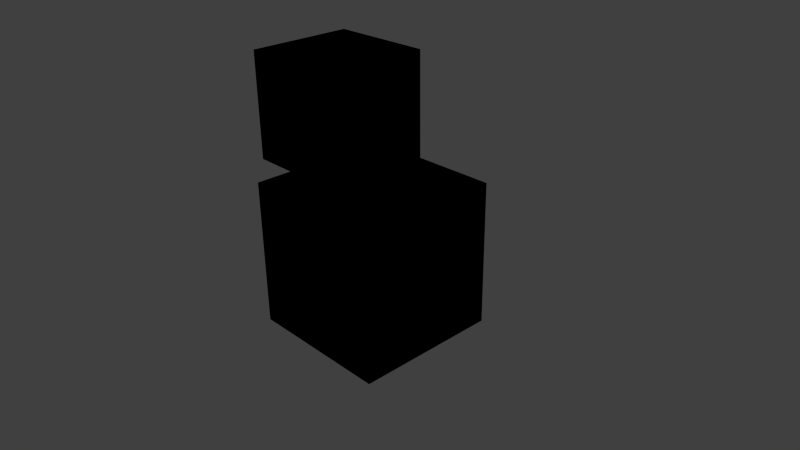 # Source: lib.blend  (saved by Blender 2.79.0; exported with 4.5.12 LTS)
import bpy
from mathutils import Matrix  # noqa: F401  (used for matrix-valued properties, if any)

bpy.ops.wm.read_factory_settings(use_empty=True)
scene = bpy.context.scene
scene.name = 'Scene'

# ---- collections
col_collection_1 = bpy.data.collections.new('Collection 1'); scene.collection.children.link(col_collection_1)

# ---- materials (node trees are filled in below, after node groups)
mat_pointiness = bpy.data.materials.new('__pointiness__')
mat_pointiness.alpha_threshold = 0.0
mat_pointiness.roughness = 0.5
mat_material = bpy.data.materials.new('Material')
mat_material.alpha_threshold = 0.0
mat_material.roughness = 0.5

# ---- node groups
ng_tl_mod_multiplier_value = bpy.data.node_groups.new('~TL Mod Multiplier Value', 'ShaderNodeTree')
_s = ng_tl_mod_multiplier_value.interface.new_socket(name='Value', in_out='OUTPUT', socket_type='NodeSocketColor')
_s.default_value = (0.0, 0.0, 0.0, 0.0)
_s = ng_tl_mod_multiplier_value.interface.new_socket(name='Value', in_out='INPUT', socket_type='NodeSocketColor')
_s.default_value = (0.8, 0.8, 0.8, 1.0)
_s = ng_tl_mod_multiplier_value.interface.new_socket(name='Multiply Value', in_out='INPUT', socket_type='NodeSocketFloat')
_s.default_value = 1.0
_s.min_value = -1e+04
_s.max_value = 1e+04
_N = ng_tl_mod_multiplier_value.nodes; _L = ng_tl_mod_multiplier_value.links
n0 = _N.new('NodeFrame'); n0.name = 'Frame.017'; n0.location = (-494, 176)
n0.label = 'Part of Texture Layers Node addon'
n0.width = 348
n1 = _N.new('NodeFrame'); n1.name = 'Frame.018'; n1.location = (-495, 95)
n1.label = 'Version'
n1.width = 100
n2 = _N.new('NodeFrame'); n2.name = 'Frame.016'; n2.location = (-494, 136)
n2.label = 'Support this addon development on patreon.com/ucupumar'
n2.width = 590
n3 = _N.new('NodeFrame'); n3.name = 'version'; n3.location = (-384, 95)
n3.label = '1.0'
n3.width = 100
n4 = _N.new('ShaderNodeMath'); n4.name = 'Math'; n4.location = (-281, 46)
n4.operation = 'MULTIPLY'
n5 = _N.new('NodeGroupInput'); n5.name = 'Group Input'; n5.location = (-484, -4)
n6 = _N.new('NodeGroupOutput'); n6.name = 'Group Output'; n6.location = (-96, -9)
_L.new(n4.outputs[0], n6.inputs[0])
_L.new(n5.outputs[0], n4.inputs[0])
_L.new(n5.outputs[1], n4.inputs[1])
n6.is_active_output = True
ng_tl_mod_multiplier = bpy.data.node_groups.new('~TL Mod Multiplier', 'ShaderNodeTree')
_s = ng_tl_mod_multiplier.interface.new_socket(name='RGB', in_out='OUTPUT', socket_type='NodeSocketColor')
_s.default_value = (0.0, 0.0, 0.0, 0.0)
_s = ng_tl_mod_multiplier.interface.new_socket(name='RGB', in_out='INPUT', socket_type='NodeSocketColor')
_s.default_value = (0.8, 0.8, 0.8, 1.0)
_s = ng_tl_mod_multiplier.interface.new_socket(name='Multiply R', in_out='INPUT', socket_type='NodeSocketFloat')
_s.default_value = 1.0
_s.min_value = -1e+04
_s.max_value = 1e+04
_s = ng_tl_mod_multiplier.interface.new_socket(name='Multiply G', in_out='INPUT', socket_type='NodeSocketFloat')
_s.default_value = 1.0
_s.min_value = -1e+04
_s.max_value = 1e+04
_s = ng_tl_mod_multiplier.interface.new_socket(name='Multiply B', in_out='INPUT', socket_type='NodeSocketFloat')
_s.default_value = 1.0
_s.min_value = -1e+04
_s.max_value = 1e+04
_N = ng_tl_mod_multiplier.nodes; _L = ng_tl_mod_multiplier.links
n0 = _N.new('NodeFrame'); n0.name = 'Frame.017'; n0.location = (-492, 279)
n0.label = 'Part of Texture Layers Node addon'
n0.width = 348
n1 = _N.new('NodeFrame'); n1.name = 'Frame.018'; n1.location = (-492, 198)
n1.label = 'Version'
n1.width = 100
n2 = _N.new('NodeFrame'); n2.name = 'Frame.016'; n2.location = (-492, 239)
n2.label = 'Support this addon development on patreon.com/ucupumar'
n2.width = 590
n3 = _N.new('NodeFrame'); n3.name = 'version'; n3.location = (-381, 198)
n3.label = '1.0'
n3.width = 100
n4 = _N.new('ShaderNodeMath'); n4.name = 'Math.002'; n4.location = (10, -166)
n4.operation = 'MULTIPLY'
n5 = _N.new('ShaderNodeCombineColor'); n5.name = 'Combine RGB'; n5.location = (287, 14)
n6 = _N.new('NodeGroupOutput'); n6.name = 'Group Output'; n6.location = (487, 0)
n7 = _N.new('NodeGroupInput'); n7.name = 'Group Input'; n7.location = (-487, 0)
n8 = _N.new('ShaderNodeMath'); n8.name = 'Math'; n8.location = (10, 166)
n8.operation = 'MULTIPLY'
n9 = _N.new('ShaderNodeMath'); n9.name = 'Math.001'; n9.location = (10, 7)
n9.operation = 'MULTIPLY'
n10 = _N.new('ShaderNodeSeparateColor'); n10.name = 'Separate RGB'; n10.location = (-281, 9)
_L.new(n10.outputs[1], n9.inputs[0])
_L.new(n10.outputs[2], n4.inputs[0])
_L.new(n8.outputs[0], n5.inputs[0])
_L.new(n9.outputs[0], n5.inputs[1])
_L.new(n4.outputs[0], n5.inputs[2])
_L.new(n7.outputs[0], n10.inputs[0])
_L.new(n5.outputs[0], n6.inputs[0])
_L.new(n10.outputs[0], n8.inputs[0])
_L.new(n7.outputs[1], n8.inputs[1])
_L.new(n7.outputs[2], n9.inputs[1])
_L.new(n7.outputs[3], n4.inputs[1])
n6.is_active_output = True
ng_tl_mod_invert_value = bpy.data.node_groups.new('~TL Mod Invert Value', 'ShaderNodeTree')
_s = ng_tl_mod_invert_value.interface.new_socket(name='Value', in_out='OUTPUT', socket_type='NodeSocketColor')
_s.default_value = (0.0, 0.0, 0.0, 0.0)
_s = ng_tl_mod_invert_value.interface.new_socket(name='Alpha', in_out='OUTPUT', socket_type='NodeSocketFloat')
_s.min_value = 0.0
_s.max_value = 0.0
_s = ng_tl_mod_invert_value.interface.new_socket(name='Value', in_out='INPUT', socket_type='NodeSocketColor')
_s.default_value = (1.0, 1.0, 1.0, 1.0)
_s = ng_tl_mod_invert_value.interface.new_socket(name='Alpha', in_out='INPUT', socket_type='NodeSocketFloat')
_s.default_value = 1.0
_s.min_value = -1e+04
_s.max_value = 1e+04
_s = ng_tl_mod_invert_value.interface.new_socket(name='Invert Value', in_out='INPUT', socket_type='NodeSocketFloat')
_s.default_value = 1.0
_s.min_value = -1e+04
_s.max_value = 1e+04
_s = ng_tl_mod_invert_value.interface.new_socket(name='Invert Alpha', in_out='INPUT', socket_type='NodeSocketFloat')
_s.min_value = -1e+04
_s.max_value = 1e+04
_N = ng_tl_mod_invert_value.nodes; _L = ng_tl_mod_invert_value.links
n0 = _N.new('NodeFrame'); n0.name = 'Frame.017'; n0.location = (-203, 296)
n0.label = 'Part of Texture Layers Node addon'
n0.width = 348
n1 = _N.new('NodeFrame'); n1.name = 'Frame.016'; n1.location = (-203, 256)
n1.label = 'Support this addon development on patreon.com/ucupumar'
n1.width = 590
n2 = _N.new('NodeFrame'); n2.name = 'Frame.018'; n2.location = (-204, 214)
n2.label = 'Version'
n2.width = 100
n3 = _N.new('NodeFrame'); n3.name = 'version'; n3.location = (-92, 214)
n3.label = '1.0'
n3.width = 100
n4 = _N.new('ShaderNodeMath'); n4.name = 'Math.002'; n4.location = (203, 143)
n4.operation = 'SUBTRACT'
n4.inputs[0].default_value = 1.0
n5 = _N.new('ShaderNodeMath'); n5.name = 'Math.005'; n5.location = (207, -92)
n5.operation = 'SUBTRACT'
n5.inputs[0].default_value = 1.0
n6 = _N.new('ShaderNodeMix'); n6.name = 'Mix'; n6.location = (497, 112)
n6.data_type = 'RGBA'
n7 = _N.new('ShaderNodeMix'); n7.name = 'Mix.003'; n7.location = (503, -94)
n7.data_type = 'RGBA'
n8 = _N.new('NodeGroupInput'); n8.name = 'Group Input'; n8.location = (-196, 13)
n9 = _N.new('NodeGroupOutput'); n9.name = 'Group Output'; n9.location = (818, -12)
_L.new(n8.outputs[1], n5.inputs[1])
_L.new(n4.outputs[0], n6.inputs[7])
_L.new(n5.outputs[0], n7.inputs[7])
_L.new(n8.outputs[1], n7.inputs[6])
_L.new(n8.outputs[3], n7.inputs[0])
_L.new(n7.outputs[2], n9.inputs[1])
_L.new(n8.outputs[2], n6.inputs[0])
_L.new(n8.outputs[0], n4.inputs[1])
_L.new(n8.outputs[0], n6.inputs[6])
_L.new(n6.outputs[2], n9.inputs[0])
n9.is_active_output = True
ng_tl_mod_invert = bpy.data.node_groups.new('~TL Mod Invert', 'ShaderNodeTree')
_s = ng_tl_mod_invert.interface.new_socket(name='RGB', in_out='OUTPUT', socket_type='NodeSocketColor')
_s.default_value = (0.0, 0.0, 0.0, 0.0)
_s = ng_tl_mod_invert.interface.new_socket(name='Alpha', in_out='OUTPUT', socket_type='NodeSocketFloat')
_s.min_value = 0.0
_s.max_value = 0.0
_s = ng_tl_mod_invert.interface.new_socket(name='RGB', in_out='INPUT', socket_type='NodeSocketColor')
_s.default_value = (0.8, 0.8, 0.8, 1.0)
_s = ng_tl_mod_invert.interface.new_socket(name='Alpha', in_out='INPUT', socket_type='NodeSocketFloat')
_s.default_value = 1.0
_s.min_value = -1e+04
_s.max_value = 1e+04
_s = ng_tl_mod_invert.interface.new_socket(name='Invert R', in_out='INPUT', socket_type='NodeSocketFloat')
_s.default_value = 1.0
_s.min_value = -1e+04
_s.max_value = 1e+04
_s = ng_tl_mod_invert.interface.new_socket(name='Invert G', in_out='INPUT', socket_type='NodeSocketFloat')
_s.default_value = 1.0
_s.min_value = -1e+04
_s.max_value = 1e+04
_s = ng_tl_mod_invert.interface.new_socket(name='Invert B', in_out='INPUT', socket_type='NodeSocketFloat')
_s.default_value = 1.0
_s.min_value = -1e+04
_s.max_value = 1e+04
_s = ng_tl_mod_invert.interface.new_socket(name='Invert A', in_out='INPUT', socket_type='NodeSocketFloat')
_s.min_value = -1e+04
_s.max_value = 1e+04
_N = ng_tl_mod_invert.nodes; _L = ng_tl_mod_invert.links
n0 = _N.new('NodeFrame'); n0.name = 'Frame.017'; n0.location = (-203, 296)
n0.label = 'Part of Texture Layers Node addon'
n0.width = 348
n1 = _N.new('NodeFrame'); n1.name = 'Frame.018'; n1.location = (-202, 216)
n1.label = 'Version'
n1.width = 100
n2 = _N.new('NodeFrame'); n2.name = 'Frame.016'; n2.location = (-203, 256)
n2.label = 'Support this addon development on patreon.com/ucupumar'
n2.width = 590
n3 = _N.new('NodeFrame'); n3.name = 'version'; n3.location = (-91, 216)
n3.label = '1.0'
n3.width = 100
n4 = _N.new('ShaderNodeMath'); n4.name = 'Math.003'; n4.location = (254, 11)
n4.operation = 'SUBTRACT'
n4.inputs[0].default_value = 1.0
n5 = _N.new('ShaderNodeMath'); n5.name = 'Math.002'; n5.location = (254, 166)
n5.operation = 'SUBTRACT'
n5.inputs[0].default_value = 1.0
n6 = _N.new('ShaderNodeCombineColor'); n6.name = 'Combine RGB'; n6.location = (718, -14)
n7 = _N.new('NodeGroupOutput'); n7.name = 'Group Output'; n7.location = (971, 0)
n8 = _N.new('ShaderNodeMath'); n8.name = 'Math.004'; n8.location = (254, -146)
n8.operation = 'SUBTRACT'
n8.inputs[0].default_value = 1.0
n9 = _N.new('ShaderNodeMix'); n9.name = 'Mix.001'; n9.location = (478, 6)
n9.data_type = 'RGBA'
n10 = _N.new('ShaderNodeMix'); n10.name = 'Mix'; n10.location = (478, 182)
n10.data_type = 'RGBA'
n11 = _N.new('ShaderNodeSeparateColor'); n11.name = 'Separate RGB'; n11.location = (41, -2)
n12 = _N.new('ShaderNodeMix'); n12.name = 'Mix.002'; n12.location = (479, -168)
n12.data_type = 'RGBA'
n13 = _N.new('ShaderNodeMath'); n13.name = 'Math.005'; n13.location = (254, -306)
n13.operation = 'SUBTRACT'
n13.inputs[0].default_value = 1.0
n14 = _N.new('ShaderNodeMix'); n14.name = 'Mix.003'; n14.location = (478, -347)
n14.data_type = 'RGBA'
n15 = _N.new('NodeGroupInput'); n15.name = 'Group Input'; n15.location = (-200, 0)
_L.new(n11.outputs[0], n5.inputs[1])
_L.new(n11.outputs[1], n4.inputs[1])
_L.new(n11.outputs[2], n8.inputs[1])
_L.new(n15.outputs[0], n11.inputs[0])
_L.new(n6.outputs[0], n7.inputs[0])
_L.new(n15.outputs[1], n13.inputs[1])
_L.new(n10.outputs[2], n6.inputs[0])
_L.new(n5.outputs[0], n10.inputs[7])
_L.new(n9.outputs[2], n6.inputs[1])
_L.new(n4.outputs[0], n9.inputs[7])
_L.new(n12.outputs[2], n6.inputs[2])
_L.new(n8.outputs[0], n12.inputs[7])
_L.new(n11.outputs[0], n10.inputs[6])
_L.new(n11.outputs[1], n9.inputs[6])
_L.new(n11.outputs[2], n12.inputs[6])
_L.new(n13.outputs[0], n14.inputs[7])
_L.new(n15.outputs[1], n14.inputs[6])
_L.new(n15.outputs[5], n14.inputs[0])
_L.new(n14.outputs[2], n7.inputs[1])
_L.new(n15.outputs[2], n10.inputs[0])
_L.new(n15.outputs[3], n9.inputs[0])
_L.new(n15.outputs[4], n12.inputs[0])
n7.is_active_output = True
ng_tl_mod_rgb_to_intensity = bpy.data.node_groups.new('~TL Mod RGB To Intensity', 'ShaderNodeTree')
_s = ng_tl_mod_rgb_to_intensity.interface.new_socket(name='RGB', in_out='OUTPUT', socket_type='NodeSocketColor')
_s.default_value = (0.0, 0.0, 0.0, 0.0)
_s = ng_tl_mod_rgb_to_intensity.interface.new_socket(name='Alpha', in_out='OUTPUT', socket_type='NodeSocketFloat')
_s.subtype = 'FACTOR'
_s.default_value = 1.0
_s.min_value = 0.0
_s.max_value = 1.0
_s = ng_tl_mod_rgb_to_intensity.interface.new_socket(name='RGB', in_out='INPUT', socket_type='NodeSocketColor')
_s.default_value = (0.5, 0.5, 0.5, 1.0)
_s = ng_tl_mod_rgb_to_intensity.interface.new_socket(name='Alpha', in_out='INPUT', socket_type='NodeSocketFloat')
_s.subtype = 'FACTOR'
_s.default_value = 1.0
_s.min_value = 0.0
_s.max_value = 1.0
_s = ng_tl_mod_rgb_to_intensity.interface.new_socket(name='RGB To Intensity Color', in_out='INPUT', socket_type='NodeSocketColor')
_s.default_value = (1.0, 1.0, 1.0, 1.0)
_N = ng_tl_mod_rgb_to_intensity.nodes; _L = ng_tl_mod_rgb_to_intensity.links
n0 = _N.new('NodeFrame'); n0.name = 'Frame.016'; n0.location = (-424, 106)
n0.label = 'Support this addon development on patreon.com/ucupumar'
n0.width = 590
n1 = _N.new('NodeFrame'); n1.name = 'Frame.017'; n1.location = (-424, 146)
n1.label = 'Part of Texture Layers Node addon'
n1.width = 348
n2 = _N.new('NodeFrame'); n2.name = 'Frame.018'; n2.location = (-424, 65)
n2.label = 'Version'
n2.width = 100
n3 = _N.new('NodeFrame'); n3.name = 'version'; n3.location = (-312, 65)
n3.label = '1.0'
n3.width = 100
n4 = _N.new('ShaderNodeGamma'); n4.name = 'Gamma.002'; n4.location = (-189, 0)
n4.label = 'Linear'
n4.inputs[1].default_value = 0.4545
n5 = _N.new('ShaderNodeMix'); n5.name = 'Mix'; n5.location = (-192, -102)
n5.data_type = 'RGBA'
n5.blend_type = 'MULTIPLY'
n5.inputs[0].default_value = 1.0
n6 = _N.new('NodeGroupInput'); n6.name = 'Group Input'; n6.location = (-412, 1)
n7 = _N.new('ShaderNodeRGBToBW'); n7.name = 'RGB to BW'; n7.location = (-16, -83)
n8 = _N.new('NodeGroupOutput'); n8.name = 'Group Output'; n8.location = (172, -6)
_L.new(n6.outputs[2], n4.inputs[0])
_L.new(n4.outputs[0], n8.inputs[0])
_L.new(n6.outputs[0], n5.inputs[6])
_L.new(n6.outputs[1], n5.inputs[7])
_L.new(n5.outputs[2], n7.inputs[0])
_L.new(n7.outputs[0], n8.inputs[1])
n8.is_active_output = True
ng_tl_flip_backface_normal = bpy.data.node_groups.new('~TL Flip Backface Normal', 'ShaderNodeTree')
_s = ng_tl_flip_backface_normal.interface.new_socket(name='Normal', in_out='OUTPUT', socket_type='NodeSocketVector')
_s.min_value = 0.0
_s.max_value = 0.0
_s = ng_tl_flip_backface_normal.interface.new_socket(name='Normal', in_out='INPUT', socket_type='NodeSocketVector')
_s.default_value = (0.5, 0.5, 0.5)
_s.min_value = -1e+04
_s.max_value = 1e+04
_s = ng_tl_flip_backface_normal.interface.new_socket(name='Bitangent', in_out='INPUT', socket_type='NodeSocketVector')
_s.default_value = (0.5, 0.5, 0.5)
_s.min_value = -1e+04
_s.max_value = 1e+04
_N = ng_tl_flip_backface_normal.nodes; _L = ng_tl_flip_backface_normal.links
n0 = _N.new('NodeFrame'); n0.name = 'Frame.003'; n0.location = (-1993, 441)
n0.label = 'Check if using cycles renderer rather than material viewport'
n0.width = 711
n1 = _N.new('NodeFrame'); n1.name = 'Frame.001'; n1.location = (30, -71)
n1.label = 'because wavelength can only be seen through cycles renderer '
n1.width = 650
n2 = _N.new('NodeFrame'); n2.name = 'Frame.002'; n2.location = (30, -30)
n2.label = 'The method is by using wavelength node'
n2.width = 441
n3 = _N.new('NodeFrame'); n3.name = 'Frame.017'; n3.location = (-1996, 623)
n3.label = 'Part of Texture Layers Node addon'
n3.width = 348
n4 = _N.new('NodeFrame'); n4.name = 'Frame.016'; n4.location = (-1996, 583)
n4.label = 'Support this addon development on patreon.com/ucupumar'
n4.width = 590
n5 = _N.new('NodeFrame'); n5.name = 'Frame.018'; n5.location = (-1996, 542)
n5.label = 'Version'
n5.width = 100
n6 = _N.new('NodeFrame'); n6.name = 'version'; n6.location = (-1884, 542)
n6.label = '1.0'
n6.width = 100
n7 = _N.new('ShaderNodeMath'); n7.name = 'Math'; n7.location = (-484, 225)
n7.operation = 'MULTIPLY'
n8 = _N.new('ShaderNodeMath'); n8.name = 'Math.001'; n8.location = (-482, 60)
n8.operation = 'MULTIPLY'
n9 = _N.new('ShaderNodeMath'); n9.name = 'Math.002'; n9.location = (-485, -102)
n9.operation = 'MULTIPLY'
n10 = _N.new('ShaderNodeSeparateXYZ'); n10.name = 'Separate XYZ.001'; n10.location = (-681, -9)
n11 = _N.new('ShaderNodeSeparateXYZ'); n11.name = 'Separate XYZ'; n11.location = (-685, 142)
n12 = _N.new('ShaderNodeMix'); n12.name = 'Mix.001'; n12.location = (535, -170)
n12.data_type = 'RGBA'
n13 = _N.new('ShaderNodeMix'); n13.name = 'Mix'; n13.location = (-52, 586)
n13.data_type = 'RGBA'
n14 = _N.new('ShaderNodeSeparateColor'); n14.name = 'Separate RGB'; n14.location = (196, -121)
n15 = _N.new('ShaderNodeWavelength'); n15.name = 'Wavelength'; n15.location = (30, -119)
n15.inputs[0].default_value = 625.0
n16 = _N.new('ShaderNodeMath'); n16.name = 'Math.009'; n16.location = (359, -122)
n16.operation = 'GREATER_THAN'
n16.inputs[1].default_value = 0.0
n17 = _N.new('NodeGroupOutput'); n17.name = 'Group Output'; n17.location = (759, -158)
n18 = _N.new('NodeGroupInput'); n18.name = 'Group Input'; n18.location = (-1392, -62)
n19 = _N.new('ShaderNodeNewGeometry'); n19.name = 'Geometry'; n19.location = (-1388, -159)
n20 = _N.new('ShaderNodeVectorMath'); n20.name = 'Vector Math'; n20.location = (-845, 134)
n20.operation = 'DOT_PRODUCT'
n21 = _N.new('ShaderNodeMix'); n21.name = 'Mix.002'; n21.location = (-1142, 208)
n21.data_type = 'RGBA'
n22 = _N.new('ShaderNodeValue'); n22.name = 'Value'; n22.location = (-293, 554)
n22.label = 'Not Invert'
n22.outputs[0].default_value = 1.0
n23 = _N.new('ShaderNodeValue'); n23.name = 'Value.001'; n23.location = (-293, 464)
n23.label = 'Invert'
n23.outputs[0].default_value = -1.0
n24 = _N.new('ShaderNodeMath'); n24.name = 'Math.006'; n24.location = (-48, 373)
n24.operation = 'SUBTRACT'
n25 = _N.new('ShaderNodeMath'); n25.name = 'Math.007'; n25.location = (-54, 216)
n25.operation = 'SUBTRACT'
n26 = _N.new('ShaderNodeMath'); n26.name = 'Math.008'; n26.location = (-44, 56)
n26.operation = 'SUBTRACT'
n27 = _N.new('ShaderNodeSeparateXYZ'); n27.name = 'Separate XYZ.002'; n27.location = (-288, 359)
n28 = _N.new('ShaderNodeMath'); n28.name = 'Math.003'; n28.location = (-265, 230)
n28.operation = 'MULTIPLY'
n28.inputs[1].default_value = 2.0
n29 = _N.new('ShaderNodeMath'); n29.name = 'Math.004'; n29.location = (-271, 75)
n29.operation = 'MULTIPLY'
n29.inputs[1].default_value = 2.0
n30 = _N.new('ShaderNodeMath'); n30.name = 'Math.005'; n30.location = (-268, -78)
n30.operation = 'MULTIPLY'
n30.inputs[1].default_value = 2.0
n31 = _N.new('ShaderNodeMath'); n31.name = 'Math.012'; n31.location = (166, 541)
n31.label = 'Invert'
n31.width = 138
n31.operation = 'MULTIPLY'
n32 = _N.new('ShaderNodeMath'); n32.name = 'Math.013'; n32.location = (158, 389)
n32.label = 'Invert'
n32.operation = 'MULTIPLY'
n33 = _N.new('ShaderNodeMath'); n33.name = 'Math.014'; n33.location = (158, 230)
n33.label = 'Invert'
n33.operation = 'MULTIPLY'
n34 = _N.new('ShaderNodeCombineXYZ'); n34.name = 'Combine XYZ.003'; n34.location = (337, 425)
n1.parent = n0
n2.parent = n0
n14.parent = n0
n15.parent = n0
n16.parent = n0
_L.new(n11.outputs[0], n7.inputs[0])
_L.new(n10.outputs[0], n7.inputs[1])
_L.new(n11.outputs[1], n8.inputs[0])
_L.new(n10.outputs[1], n8.inputs[1])
_L.new(n11.outputs[2], n9.inputs[0])
_L.new(n10.outputs[2], n9.inputs[1])
_L.new(n7.outputs[0], n28.inputs[0])
_L.new(n8.outputs[0], n29.inputs[0])
_L.new(n9.outputs[0], n30.inputs[0])
_L.new(n28.outputs[0], n24.inputs[1])
_L.new(n29.outputs[0], n25.inputs[1])
_L.new(n30.outputs[0], n26.inputs[1])
_L.new(n27.outputs[0], n24.inputs[0])
_L.new(n27.outputs[1], n25.inputs[0])
_L.new(n27.outputs[2], n26.inputs[0])
_L.new(n19.outputs[6], n12.inputs[0])
_L.new(n20.outputs[1], n11.inputs[0])
_L.new(n31.outputs[0], n34.inputs[0])
_L.new(n32.outputs[0], n34.inputs[1])
_L.new(n33.outputs[0], n34.inputs[2])
_L.new(n34.outputs[0], n12.inputs[7])
_L.new(n18.outputs[0], n27.inputs[0])
_L.new(n18.outputs[0], n12.inputs[6])
_L.new(n24.outputs[0], n31.inputs[0])
_L.new(n25.outputs[0], n32.inputs[0])
_L.new(n26.outputs[0], n33.inputs[0])
_L.new(n22.outputs[0], n13.inputs[6])
_L.new(n23.outputs[0], n13.inputs[7])
_L.new(n13.outputs[2], n31.inputs[1])
_L.new(n13.outputs[2], n32.inputs[1])
_L.new(n13.outputs[2], n33.inputs[1])
_L.new(n19.outputs[1], n21.inputs[7])
_L.new(n21.outputs[2], n20.inputs[1])
_L.new(n21.outputs[2], n10.inputs[0])
_L.new(n15.outputs[0], n14.inputs[0])
_L.new(n14.outputs[0], n16.inputs[0])
_L.new(n16.outputs[0], n21.inputs[0])
_L.new(n16.outputs[0], n13.inputs[0])
_L.new(n12.outputs[2], n17.inputs[0])
_L.new(n18.outputs[0], n20.inputs[0])
_L.new(n18.outputs[1], n21.inputs[6])
n17.is_active_output = True
ng_tl_check_input_normal = bpy.data.node_groups.new('~TL Check Input Normal', 'ShaderNodeTree')
_s = ng_tl_check_input_normal.interface.new_socket(name='Normal', in_out='OUTPUT', socket_type='NodeSocketVector')
_s.min_value = 0.0
_s.max_value = 0.0
_s = ng_tl_check_input_normal.interface.new_socket(name='Normal', in_out='INPUT', socket_type='NodeSocketVector')
_s.default_value = (999.0, 999.0, 999.0)
_s.min_value = -1e+04
_s.max_value = 1e+04
_N = ng_tl_check_input_normal.nodes; _L = ng_tl_check_input_normal.links
n0 = _N.new('NodeFrame'); n0.name = 'Frame.016'; n0.location = (-310, 185)
n0.label = 'Support this addon development on patreon.com/ucupumar'
n0.width = 590
n1 = _N.new('NodeFrame'); n1.name = 'Frame.017'; n1.location = (-310, 225)
n1.label = 'Part of Texture Layers Node addon'
n1.width = 348
n2 = _N.new('NodeFrame'); n2.name = 'Frame.018'; n2.location = (-311, 148)
n2.label = 'Version'
n2.width = 100
n3 = _N.new('NodeFrame'); n3.name = 'version'; n3.location = (-200, 148)
n3.label = '1.0'
n3.width = 100
n4 = _N.new('ShaderNodeNewGeometry'); n4.name = 'Geometry.001'; n4.location = (-298, -8)
n5 = _N.new('ShaderNodeSeparateXYZ'); n5.name = 'Separate XYZ.001'; n5.location = (-100, -91)
n6 = _N.new('ShaderNodeMath'); n6.name = 'Math.001'; n6.location = (83, -84)
n6.operation = 'GREATER_THAN'
n6.inputs[1].default_value = 250.0
n7 = _N.new('ShaderNodeMix'); n7.name = 'Mix.001'; n7.location = (298, 91)
n7.data_type = 'RGBA'
n8 = _N.new('NodeGroupOutput'); n8.name = 'Group Output'; n8.location = (498, 0)
n9 = _N.new('NodeGroupInput'); n9.name = 'Group Input'; n9.location = (-299, 74)
_L.new(n5.outputs[2], n6.inputs[0])
_L.new(n4.outputs[1], n7.inputs[7])
_L.new(n6.outputs[0], n7.inputs[0])
_L.new(n9.outputs[0], n5.inputs[0])
_L.new(n9.outputs[0], n7.inputs[6])
_L.new(n7.outputs[2], n8.inputs[0])
n8.is_active_output = True
ng_tl_overlay_normal = bpy.data.node_groups.new('~TL Overlay Normal', 'ShaderNodeTree')
_s = ng_tl_overlay_normal.interface.new_socket(name='Normal', in_out='OUTPUT', socket_type='NodeSocketVector')
_s.min_value = 0.0
_s.max_value = 0.0
_s = ng_tl_overlay_normal.interface.new_socket(name='Fac', in_out='INPUT', socket_type='NodeSocketFloat')
_s.default_value = 1.0
_s.min_value = 0.0
_s.max_value = 1.0
_s = ng_tl_overlay_normal.interface.new_socket(name='Normal1', in_out='INPUT', socket_type='NodeSocketVector')
_s.min_value = -1e+04
_s.max_value = 1e+04
_s = ng_tl_overlay_normal.interface.new_socket(name='Normal2', in_out='INPUT', socket_type='NodeSocketVector')
_s.min_value = -1e+04
_s.max_value = 1e+04
_s = ng_tl_overlay_normal.interface.new_socket(name='GeomNormal', in_out='INPUT', socket_type='NodeSocketVector')
_s.default_value = (0.5, 0.5, 0.5)
_s.min_value = -1e+04
_s.max_value = 1e+04
_s = ng_tl_overlay_normal.interface.new_socket(name='Tangent', in_out='INPUT', socket_type='NodeSocketVector')
_s.default_value = (0.5, 0.5, 0.5)
_s.min_value = -1e+04
_s.max_value = 1e+04
_s = ng_tl_overlay_normal.interface.new_socket(name='Bitangent', in_out='INPUT', socket_type='NodeSocketVector')
_s.default_value = (0.5, 0.5, 0.5)
_s.min_value = -1e+04
_s.max_value = 1e+04
_N = ng_tl_overlay_normal.nodes; _L = ng_tl_overlay_normal.links
n0 = _N.new('NodeFrame'); n0.name = 'Frame'; n0.location = (-1186, -501)
n0.label = 'Dealing with Factor'
n0.width = 564
n1 = _N.new('NodeFrame'); n1.name = 'Frame.013'; n1.location = (-1679, -418)
n1.label = 'Convert Detail Normal to Tangent Space'
n1.width = 408
n2 = _N.new('NodeFrame'); n2.name = 'Frame.012'; n2.location = (-1682, 129)
n2.label = 'Convert Base Normal to Tangent Space'
n2.width = 408
n3 = _N.new('NodeFrame'); n3.name = 'Frame.014'; n3.location = (798, 454)
n3.label = 'Inverse of world2tangent Matrix'
n3.width = 505
n4 = _N.new('NodeFrame'); n4.name = 'Frame.003'; n4.location = (-2317, 423)
n4.label = 'Factor: Overlay factor'
n4.width = 237
n5 = _N.new('NodeFrame'); n5.name = 'Frame.002'; n5.location = (-2317, 468)
n5.label = 'Input:'
n5.width = 100
n6 = _N.new('NodeFrame'); n6.name = 'Frame.007'; n6.location = (-2317, 530)
n6.label = 'Reference:'
n6.width = 138
n7 = _N.new('NodeFrame'); n7.name = 'Frame.010'; n7.location = (-1730, 468)
n7.label = 'Output:'
n7.width = 100
n8 = _N.new('NodeFrame'); n8.name = 'Frame.011'; n8.location = (-1730, 417)
n8.label = 'Normal: Normal Vector (World Space)'
n8.width = 380
n9 = _N.new('NodeFrame'); n9.name = 'Frame.001'; n9.location = (-2171, 530)
n9.label = 'http://blog.selfshadow.com/publications/blending-in-detail/'
n9.width = 592
n10 = _N.new('NodeFrame'); n10.name = 'Frame.004'; n10.location = (-2317, 379)
n10.label = 'Normal1: Base Normal (World Space)'
n10.width = 380
n11 = _N.new('NodeFrame'); n11.name = 'Frame.005'; n11.location = (-2317, 333)
n11.label = 'Normal2: Detail Normal (World Space)'
n11.width = 385
n12 = _N.new('NodeFrame'); n12.name = 'Frame.008'; n12.location = (-2317, 289)
n12.label = 'GeomNormal: Geometry Normal (World Space)'
n12.width = 468
n13 = _N.new('NodeFrame'); n13.name = 'Frame.009'; n13.location = (-2317, 242)
n13.label = 'Tangent: Tangent Vector (World Space)'
n13.width = 390
n14 = _N.new('NodeFrame'); n14.name = 'Frame.015'; n14.location = (1472, 62)
n14.label = 'Bring back final result to world space'
n14.width = 395
n15 = _N.new('NodeFrame'); n15.name = 'Frame.006'; n15.location = (-2317, 577)
n15.label = 'Detail Oriented Normal Overlay'
n15.width = 328
n16 = _N.new('NodeFrame'); n16.name = 'Frame.018'; n16.location = (-2318, 642)
n16.label = 'Version'
n16.width = 100
n17 = _N.new('NodeFrame'); n17.name = 'Frame.016'; n17.location = (-2319, 682)
n17.label = 'Support this addon development on patreon.com/ucupumar'
n17.width = 590
n18 = _N.new('NodeFrame'); n18.name = 'Frame.017'; n18.location = (-2319, 722)
n18.label = 'Part of Texture Layers Node addon'
n18.width = 348
n19 = _N.new('NodeFrame'); n19.name = 'version'; n19.location = (-2207, 642)
n19.label = '1.0'
n19.width = 100
n20 = _N.new('ShaderNodeMath'); n20.name = 'Math.009'; n20.location = (364, -6)
n20.label = 't*dot(t, u)'
n20.width = 135
n20.operation = 'MULTIPLY'
n21 = _N.new('ShaderNodeMath'); n21.name = 'Math.012'; n21.location = (565, -2)
n21.label = 't*dot(t, u)/t.z'
n21.width = 135
n21.operation = 'DIVIDE'
n22 = _N.new('ShaderNodeMath'); n22.name = 'Math.013'; n22.location = (564, -164)
n22.label = 't*dot(t, u)/t.z'
n22.width = 135
n22.operation = 'DIVIDE'
n23 = _N.new('ShaderNodeMath'); n23.name = 'Math.014'; n23.location = (561, -328)
n23.label = 't*dot(t, u)/t.z'
n23.width = 135
n23.operation = 'DIVIDE'
n24 = _N.new('ShaderNodeVectorMath'); n24.name = 'Vector Math.001'; n24.location = (1012, -408)
n24.label = 't*dot(t, u)/t.z - u'
n24.operation = 'SUBTRACT'
n25 = _N.new('ShaderNodeVectorMath'); n25.name = 'Vector Math.002'; n25.location = (1232, -404)
n25.label = 't*dot(t, u)/t.z - u'
n25.operation = 'NORMALIZE'
n25.inputs[1].default_value = (0.5, 0.5, 0.5)
n26 = _N.new('ShaderNodeCombineXYZ'); n26.name = 'Combine XYZ.003'; n26.location = (787, -256)
n27 = _N.new('ShaderNodeMath'); n27.name = 'Math.008'; n27.location = (-310, -223)
n27.width = 135
n27.inputs[1].default_value = 1.0
n28 = _N.new('ShaderNodeSeparateXYZ'); n28.name = 'Separate XYZ.002'; n28.location = (109, -287)
n29 = _N.new('ShaderNodeCombineXYZ'); n29.name = 'Combine XYZ.001'; n29.location = (-112, -282)
n29.label = 't'
n30 = _N.new('ShaderNodeMath'); n30.name = 'Math.010'; n30.location = (363, -171)
n30.label = 't*dot(t, u)'
n30.width = 135
n30.operation = 'MULTIPLY'
n31 = _N.new('ShaderNodeMath'); n31.name = 'Math.011'; n31.location = (361, -335)
n31.label = 't*dot(t, u)'
n31.width = 135
n31.operation = 'MULTIPLY'
n32 = _N.new('ShaderNodeCombineXYZ'); n32.name = 'Combine XYZ.002'; n32.location = (-112, -507)
n32.label = 'u'
n33 = _N.new('ShaderNodeVectorMath'); n33.name = 'Vector Math'; n33.location = (121, -465)
n33.label = 'dot(t, u)'
n33.operation = 'DOT_PRODUCT'
n34 = _N.new('ShaderNodeSeparateXYZ'); n34.name = 'Separate XYZ'; n34.location = (-555, -328)
n35 = _N.new('ShaderNodeMath'); n35.name = 'Math.006'; n35.location = (-317, -424)
n35.width = 135
n35.operation = 'MULTIPLY'
n35.inputs[1].default_value = -1.0
n36 = _N.new('ShaderNodeMath'); n36.name = 'Math.007'; n36.location = (-317, -583)
n36.width = 135
n36.operation = 'MULTIPLY'
n36.inputs[1].default_value = -1.0
n37 = _N.new('ShaderNodeSeparateXYZ'); n37.name = 'Separate XYZ.003'; n37.location = (-553, -494)
n38 = _N.new('ShaderNodeRGB'); n38.name = 'RGB'; n38.location = (30, -196)
n38.outputs[0].default_value = (0.0, 0.0, 1.0, 1.0)
n39 = _N.new('NodeGroupInput'); n39.name = 'Group Input'; n39.location = (30, -33)
n40 = _N.new('ShaderNodeVectorMath'); n40.name = 'Vector Math.003'; n40.location = (394, -36)
n40.operation = 'NORMALIZE'
n40.inputs[1].default_value = (0.5, 0.5, 0.5)
n41 = _N.new('ShaderNodeMix'); n41.name = 'Mix'; n41.location = (216, -30)
n41.data_type = 'RGBA'
n42 = _N.new('NodeGroupInput'); n42.name = 'Group Input.002'; n42.location = (-1941, -646)
n43 = _N.new('ShaderNodeVectorMath'); n43.name = 'Vector Math.009'; n43.location = (30, -192)
n43.label = 'Y'
n43.operation = 'DOT_PRODUCT'
n44 = _N.new('ShaderNodeVectorMath'); n44.name = 'Vector Math.010'; n44.location = (31, -348)
n44.label = 'Z'
n44.operation = 'DOT_PRODUCT'
n45 = _N.new('ShaderNodeCombineXYZ'); n45.name = 'Combine XYZ.005'; n45.location = (238, -213)
n46 = _N.new('ShaderNodeVectorMath'); n46.name = 'Vector Math.008'; n46.location = (31, -30)
n46.label = 'X'
n46.operation = 'DOT_PRODUCT'
n47 = _N.new('ShaderNodeCombineXYZ'); n47.name = 'Combine XYZ'; n47.location = (238, -213)
n48 = _N.new('ShaderNodeVectorMath'); n48.name = 'Vector Math.005'; n48.location = (31, -30)
n48.label = 'X'
n48.operation = 'DOT_PRODUCT'
n49 = _N.new('ShaderNodeVectorMath'); n49.name = 'Vector Math.006'; n49.location = (30, -192)
n49.label = 'Y'
n49.operation = 'DOT_PRODUCT'
n50 = _N.new('ShaderNodeCombineXYZ'); n50.name = 'Combine XYZ.007'; n50.location = (335, -282)
n51 = _N.new('ShaderNodeSeparateXYZ'); n51.name = 'Separate XYZ.004'; n51.location = (30, -163)
n51.label = 'Bitangent'
n52 = _N.new('ShaderNodeSeparateXYZ'); n52.name = 'Separate XYZ.005'; n52.location = (30, -287)
n52.label = 'Normal'
n53 = _N.new('ShaderNodeCombineXYZ'); n53.name = 'Combine XYZ.006'; n53.location = (335, -156)
n54 = _N.new('ShaderNodeSeparateXYZ'); n54.name = 'Separate XYZ.001'; n54.location = (30, -41)
n54.label = 'Tangent'
n55 = _N.new('ShaderNodeCombineXYZ'); n55.name = 'Combine XYZ.004'; n55.location = (335, -30)
n56 = _N.new('NodeGroupOutput'); n56.name = 'Group Output'; n56.location = (1952, -431)
n57 = _N.new('NodeGroupInput'); n57.name = 'Group Input.004'; n57.location = (627, 365)
n58 = _N.new('ShaderNodeVectorMath'); n58.name = 'Vector Math.013'; n58.location = (31, -348)
n58.label = 'Z'
n58.operation = 'DOT_PRODUCT'
n59 = _N.new('ShaderNodeVectorMath'); n59.name = 'Vector Math.012'; n59.location = (30, -192)
n59.label = 'Y'
n59.operation = 'DOT_PRODUCT'
n60 = _N.new('ShaderNodeCombineXYZ'); n60.name = 'Combine XYZ.008'; n60.location = (225, -169)
n61 = _N.new('ShaderNodeVectorMath'); n61.name = 'Vector Math.011'; n61.location = (31, -30)
n61.label = 'X'
n61.operation = 'DOT_PRODUCT'
n62 = _N.new('ShaderNodeVectorMath'); n62.name = 'Vector Math.007'; n62.location = (31, -348)
n62.label = 'Z'
n62.operation = 'DOT_PRODUCT'
n63 = _N.new('NodeGroupInput'); n63.name = 'Group Input.001'; n63.location = (-1941, -75)
n38.parent = n0
n39.parent = n0
n40.parent = n0
n41.parent = n0
n43.parent = n1
n44.parent = n1
n45.parent = n1
n46.parent = n1
n47.parent = n2
n48.parent = n2
n49.parent = n2
n50.parent = n3
n51.parent = n3
n52.parent = n3
n53.parent = n3
n54.parent = n3
n55.parent = n3
n58.parent = n14
n59.parent = n14
n60.parent = n14
n61.parent = n14
n62.parent = n2
_L.new(n34.outputs[2], n27.inputs[0])
_L.new(n34.outputs[0], n29.inputs[0])
_L.new(n34.outputs[1], n29.inputs[1])
_L.new(n27.outputs[0], n29.inputs[2])
_L.new(n35.outputs[0], n32.inputs[0])
_L.new(n36.outputs[0], n32.inputs[1])
_L.new(n29.outputs[0], n33.inputs[0])
_L.new(n32.outputs[0], n33.inputs[1])
_L.new(n29.outputs[0], n28.inputs[0])
_L.new(n33.outputs[1], n20.inputs[1])
_L.new(n28.outputs[0], n20.inputs[0])
_L.new(n33.outputs[1], n30.inputs[1])
_L.new(n33.outputs[1], n31.inputs[1])
_L.new(n28.outputs[1], n30.inputs[0])
_L.new(n28.outputs[2], n31.inputs[0])
_L.new(n28.outputs[2], n23.inputs[1])
_L.new(n28.outputs[2], n22.inputs[1])
_L.new(n28.outputs[2], n21.inputs[1])
_L.new(n20.outputs[0], n21.inputs[0])
_L.new(n30.outputs[0], n22.inputs[0])
_L.new(n31.outputs[0], n23.inputs[0])
_L.new(n21.outputs[0], n26.inputs[0])
_L.new(n22.outputs[0], n26.inputs[1])
_L.new(n23.outputs[0], n26.inputs[2])
_L.new(n26.outputs[0], n24.inputs[0])
_L.new(n32.outputs[0], n24.inputs[1])
_L.new(n24.outputs[0], n25.inputs[0])
_L.new(n40.outputs[0], n37.inputs[0])
_L.new(n37.outputs[0], n35.inputs[0])
_L.new(n37.outputs[1], n36.inputs[0])
_L.new(n37.outputs[2], n32.inputs[2])
_L.new(n48.outputs[1], n47.inputs[0])
_L.new(n49.outputs[1], n47.inputs[1])
_L.new(n62.outputs[1], n47.inputs[2])
_L.new(n63.outputs[1], n48.inputs[0])
_L.new(n63.outputs[1], n49.inputs[0])
_L.new(n63.outputs[1], n62.inputs[0])
_L.new(n63.outputs[4], n48.inputs[1])
_L.new(n47.outputs[0], n34.inputs[0])
_L.new(n46.outputs[1], n45.inputs[0])
_L.new(n43.outputs[1], n45.inputs[1])
_L.new(n44.outputs[1], n45.inputs[2])
_L.new(n42.outputs[2], n46.inputs[0])
_L.new(n42.outputs[2], n43.inputs[0])
_L.new(n42.outputs[2], n44.inputs[0])
_L.new(n42.outputs[3], n44.inputs[1])
_L.new(n42.outputs[4], n46.inputs[1])
_L.new(n45.outputs[0], n41.inputs[7])
_L.new(n39.outputs[0], n41.inputs[0])
_L.new(n41.outputs[2], n40.inputs[0])
_L.new(n38.outputs[0], n41.inputs[6])
_L.new(n54.outputs[0], n55.inputs[0])
_L.new(n51.outputs[0], n55.inputs[1])
_L.new(n52.outputs[0], n55.inputs[2])
_L.new(n54.outputs[1], n53.inputs[0])
_L.new(n51.outputs[1], n53.inputs[1])
_L.new(n52.outputs[1], n53.inputs[2])
_L.new(n54.outputs[2], n50.inputs[0])
_L.new(n51.outputs[2], n50.inputs[1])
_L.new(n52.outputs[2], n50.inputs[2])
_L.new(n57.outputs[4], n54.inputs[0])
_L.new(n57.outputs[3], n52.inputs[0])
_L.new(n55.outputs[0], n61.inputs[0])
_L.new(n53.outputs[0], n59.inputs[0])
_L.new(n50.outputs[0], n58.inputs[0])
_L.new(n25.outputs[0], n58.inputs[1])
_L.new(n25.outputs[0], n59.inputs[1])
_L.new(n25.outputs[0], n61.inputs[1])
_L.new(n61.outputs[1], n60.inputs[0])
_L.new(n59.outputs[1], n60.inputs[1])
_L.new(n58.outputs[1], n60.inputs[2])
_L.new(n60.outputs[0], n56.inputs[0])
_L.new(n63.outputs[3], n62.inputs[1])
_L.new(n63.outputs[5], n49.inputs[1])
_L.new(n42.outputs[5], n43.inputs[1])
_L.new(n57.outputs[5], n51.inputs[0])
n56.is_active_output = True
ng_tl_straight_over_mix = bpy.data.node_groups.new('~TL Straight Over Mix', 'ShaderNodeTree')
_s = ng_tl_straight_over_mix.interface.new_socket(name='Color', in_out='OUTPUT', socket_type='NodeSocketColor')
_s.default_value = (0.0, 0.0, 0.0, 0.0)
_s = ng_tl_straight_over_mix.interface.new_socket(name='Value', in_out='OUTPUT', socket_type='NodeSocketFloat')
_s.min_value = 0.0
_s.max_value = 0.0
_s = ng_tl_straight_over_mix.interface.new_socket(name='Color1', in_out='INPUT', socket_type='NodeSocketColor')
_s.default_value = (0.5, 0.5, 0.5, 1.0)
_s = ng_tl_straight_over_mix.interface.new_socket(name='Alpha1', in_out='INPUT', socket_type='NodeSocketFloat')
_s.default_value = 1.0
_s.min_value = 0.0
_s.max_value = 1.0
_s = ng_tl_straight_over_mix.interface.new_socket(name='Color2', in_out='INPUT', socket_type='NodeSocketColor')
_s.default_value = (0.5, 0.5, 0.5, 1.0)
_s = ng_tl_straight_over_mix.interface.new_socket(name='Alpha2', in_out='INPUT', socket_type='NodeSocketFloat')
_s.default_value = 1.0
_s.min_value = 0.0
_s.max_value = 1.0
_N = ng_tl_straight_over_mix.nodes; _L = ng_tl_straight_over_mix.links
n0 = _N.new('NodeFrame'); n0.name = 'Frame'; n0.location = (335, 257)
n0.label = 'Divide Round'
n0.width = 783
n1 = _N.new('NodeFrame'); n1.name = 'Frame.001'; n1.location = (1148, -27)
n1.label = 'Divide by 255'
n1.width = 201
n2 = _N.new('NodeFrame'); n2.name = 'Frame.005'; n2.location = (-488, 274)
n2.label = 'Temp'
n2.width = 794
n3 = _N.new('NodeFrame'); n3.name = 'Frame.004'; n3.location = (-744, 389)
n3.label = 'Multiply by 255'
n3.width = 206
n4 = _N.new('NodeFrame'); n4.name = 'Frame.002'; n4.location = (-1405, 623)
n4.label = 'Part of Texture Layers Node addon'
n4.width = 348
n5 = _N.new('NodeFrame'); n5.name = 'Frame.006'; n5.location = (-1409, 485)
n5.label = 'Blend method to fix RGB value when using alpha'
n5.width = 527
n6 = _N.new('NodeFrame'); n6.name = 'Frame.007'; n6.location = (-1409, 431)
n6.label = 'Based on Blender source code'
n6.width = 354
n7 = _N.new('NodeFrame'); n7.name = 'Frame.003'; n7.location = (-1405, 583)
n7.label = 'Support this addon development on patreon.com/ucupumar'
n7.width = 590
n8 = _N.new('NodeFrame'); n8.name = 'Frame.008'; n8.location = (-1405, 542)
n8.label = 'Version'
n8.width = 100
n9 = _N.new('NodeFrame'); n9.name = 'version'; n9.location = (-1293, 542)
n9.label = '1.0'
n9.width = 100
n10 = _N.new('ShaderNodeMath'); n10.name = 'Math.010'; n10.location = (31, -270)
n10.operation = 'DIVIDE'
n11 = _N.new('ShaderNodeMix'); n11.name = 'Mix.008'; n11.location = (30, -30)
n11.data_type = 'RGBA'
n11.blend_type = 'DIVIDE'
n11.inputs[0].default_value = 1.0
n12 = _N.new('ShaderNodeMix'); n12.name = 'Mix.005'; n12.location = (30, -30)
n12.data_type = 'RGBA'
n12.blend_type = 'MULTIPLY'
n12.inputs[0].default_value = 1.0
n12.inputs[7].default_value = (2.0, 2.0, 2.0, 1.0)
n13 = _N.new('ShaderNodeMix'); n13.name = 'Mix.006'; n13.location = (207, -169)
n13.data_type = 'RGBA'
n13.blend_type = 'ADD'
n13.inputs[0].default_value = 1.0
n14 = _N.new('ShaderNodeMix'); n14.name = 'Mix.007'; n14.location = (415, -219)
n14.data_type = 'RGBA'
n14.blend_type = 'DIVIDE'
n14.inputs[0].default_value = 1.0
n15 = _N.new('ShaderNodeMath'); n15.name = 'Math.006'; n15.location = (206, -385)
n15.operation = 'MULTIPLY'
n15.inputs[1].default_value = 2.0
n16 = _N.new('ShaderNodeMath'); n16.name = 'Math.008'; n16.location = (419, -641)
n16.operation = 'MULTIPLY'
n16.inputs[1].default_value = 2.0
n17 = _N.new('ShaderNodeMath'); n17.name = 'Math.007'; n17.location = (414, -470)
n18 = _N.new('ShaderNodeMath'); n18.name = 'Math.009'; n18.location = (613, -509)
n18.operation = 'DIVIDE'
n19 = _N.new('ShaderNodeValue'); n19.name = 'Value'; n19.location = (167, -628)
n19.outputs[0].default_value = 255.0
n20 = _N.new('ShaderNodeMath'); n20.name = 'Math.004'; n20.location = (30, -146)
n20.operation = 'MULTIPLY'
n21 = _N.new('ShaderNodeMix'); n21.name = 'Mix.001'; n21.location = (263, -30)
n21.data_type = 'RGBA'
n21.blend_type = 'MULTIPLY'
n21.inputs[0].default_value = 1.0
n22 = _N.new('ShaderNodeMix'); n22.name = 'Mix'; n22.location = (439, -372)
n22.data_type = 'RGBA'
n22.blend_type = 'MULTIPLY'
n22.inputs[0].default_value = 1.0
n23 = _N.new('ShaderNodeMix'); n23.name = 'Mix.004'; n23.location = (624, -134)
n23.label = 'Temp RGB'
n23.data_type = 'RGBA'
n23.blend_type = 'ADD'
n23.inputs[0].default_value = 1.0
n24 = _N.new('ShaderNodeMath'); n24.name = 'Math.005'; n24.location = (618, -572)
n24.label = 'Temp Alpha'
n25 = _N.new('ShaderNodeMath'); n25.name = 'Math.003'; n25.location = (208, -577)
n25.operation = 'MULTIPLY'
n26 = _N.new('ShaderNodeMath'); n26.name = 'Math.002'; n26.location = (32, -298)
n26.label = 'mt'
n26.operation = 'SUBTRACT'
n27 = _N.new('ShaderNodeValue'); n27.name = 'Value.001'; n27.location = (-1179, -38)
n27.outputs[0].default_value = 6.554e+04
n28 = _N.new('ShaderNodeCombineColor'); n28.name = 'Combine RGB'; n28.location = (-940, 51)
n29 = _N.new('ShaderNodeMix'); n29.name = 'Mix.002'; n29.location = (36, -539)
n29.data_type = 'RGBA'
n29.blend_type = 'MULTIPLY'
n29.inputs[0].default_value = 1.0
n30 = _N.new('ShaderNodeMath'); n30.name = 'Math'; n30.location = (30, -722)
n30.operation = 'MULTIPLY'
n31 = _N.new('ShaderNodeMath'); n31.name = 'Math.001'; n31.location = (35, -219)
n31.label = 't'
n31.operation = 'MULTIPLY'
n32 = _N.new('ShaderNodeMix'); n32.name = 'Mix.003'; n32.location = (34, -30)
n32.data_type = 'RGBA'
n32.blend_type = 'MULTIPLY'
n32.inputs[0].default_value = 1.0
n33 = _N.new('NodeGroupOutput'); n33.name = 'Group Output'; n33.location = (1379, 0)
n34 = _N.new('NodeGroupInput'); n34.name = 'Group Input'; n34.location = (-1379, 0)
n10.parent = n1
n11.parent = n1
n12.parent = n0
n13.parent = n0
n14.parent = n0
n15.parent = n0
n16.parent = n0
n17.parent = n0
n18.parent = n0
n19.parent = n0
n20.parent = n2
n21.parent = n2
n22.parent = n2
n23.parent = n2
n24.parent = n2
n25.parent = n2
n26.parent = n2
n29.parent = n3
n30.parent = n3
n31.parent = n3
n32.parent = n3
_L.new(n34.outputs[1], n30.inputs[0])
_L.new(n34.outputs[3], n31.inputs[0])
_L.new(n31.outputs[0], n26.inputs[1])
_L.new(n26.outputs[0], n25.inputs[0])
_L.new(n30.outputs[0], n25.inputs[1])
_L.new(n25.outputs[0], n22.inputs[7])
_L.new(n29.outputs[2], n22.inputs[6])
_L.new(n31.outputs[0], n20.inputs[0])
_L.new(n32.outputs[2], n21.inputs[6])
_L.new(n20.outputs[0], n21.inputs[7])
_L.new(n21.outputs[2], n23.inputs[6])
_L.new(n22.outputs[2], n23.inputs[7])
_L.new(n20.outputs[0], n24.inputs[0])
_L.new(n25.outputs[0], n24.inputs[1])
_L.new(n23.outputs[2], n12.inputs[6])
_L.new(n12.outputs[2], n13.inputs[6])
_L.new(n24.outputs[0], n13.inputs[7])
_L.new(n24.outputs[0], n15.inputs[0])
_L.new(n13.outputs[2], n14.inputs[6])
_L.new(n15.outputs[0], n14.inputs[7])
_L.new(n14.outputs[2], n11.inputs[6])
_L.new(n15.outputs[0], n17.inputs[0])
_L.new(n17.outputs[0], n18.inputs[0])
_L.new(n16.outputs[0], n18.inputs[1])
_L.new(n18.outputs[0], n10.inputs[0])
_L.new(n27.outputs[0], n28.inputs[0])
_L.new(n27.outputs[0], n28.inputs[1])
_L.new(n27.outputs[0], n28.inputs[2])
_L.new(n28.outputs[0], n32.inputs[7])
_L.new(n28.outputs[0], n29.inputs[7])
_L.new(n27.outputs[0], n31.inputs[1])
_L.new(n27.outputs[0], n30.inputs[1])
_L.new(n27.outputs[0], n26.inputs[0])
_L.new(n27.outputs[0], n20.inputs[1])
_L.new(n27.outputs[0], n17.inputs[1])
_L.new(n27.outputs[0], n16.inputs[0])
_L.new(n28.outputs[0], n11.inputs[7])
_L.new(n27.outputs[0], n10.inputs[1])
_L.new(n34.outputs[2], n32.inputs[6])
_L.new(n34.outputs[0], n29.inputs[6])
_L.new(n11.outputs[2], n33.inputs[0])
_L.new(n10.outputs[0], n33.inputs[1])
n33.is_active_output = True

# ---- material node trees
mat_pointiness.use_nodes = True; mat_pointiness.node_tree.nodes.clear()
_N = mat_pointiness.node_tree.nodes; _L = mat_pointiness.node_tree.links
n0 = _N.new('ShaderNodeGroup'); n0.name = 'Group.003'; n0.location = (-443, -675)
n0.width = 239
n0.node_tree = ng_tl_mod_multiplier_value
n0.inputs[0].default_value = (0.8, 0.8, 0.8, 1.0)
n0.inputs[1].default_value = 1.0
n1 = _N.new('ShaderNodeGroup'); n1.name = 'Group.008'; n1.location = (-726, -676)
n1.width = 239
n1.node_tree = ng_tl_mod_multiplier
n1.inputs[0].default_value = (0.8, 0.8, 0.8, 1.0)
n1.inputs[1].default_value = 1.0
n1.inputs[2].default_value = 1.0
n1.inputs[3].default_value = 1.0
n2 = _N.new('ShaderNodeGroup'); n2.name = 'Group.007'; n2.location = (-445, -422)
n2.width = 252
n2.node_tree = ng_tl_mod_invert_value
n2.inputs[0].default_value = (1.0, 1.0, 1.0, 1.0)
n2.inputs[1].default_value = 1.0
n2.inputs[2].default_value = 1.0
n2.inputs[3].default_value = 0.0
n3 = _N.new('ShaderNodeGroup'); n3.name = 'Group.004'; n3.location = (-727, -419)
n3.width = 244
n3.node_tree = ng_tl_mod_invert
n3.inputs[0].default_value = (0.8, 0.8, 0.8, 1.0)
n3.inputs[1].default_value = 1.0
n3.inputs[2].default_value = 1.0
n3.inputs[3].default_value = 1.0
n3.inputs[4].default_value = 1.0
n3.inputs[5].default_value = 0.0
n4 = _N.new('ShaderNodeGroup'); n4.name = 'Group.002'; n4.location = (-998, -419)
n4.width = 231
n4.node_tree = ng_tl_mod_rgb_to_intensity
n4.inputs[0].default_value = (0.5, 0.5, 0.5, 1.0)
n4.inputs[1].default_value = 1.0
n4.inputs[2].default_value = (1.0, 1.0, 1.0, 1.0)
n5 = _N.new('ShaderNodeGroup'); n5.name = 'Group.005'; n5.location = (-534, -240)
n5.width = 270
n5.node_tree = ng_tl_flip_backface_normal
n5.inputs[0].default_value = (0.5, 0.5, 0.5)
n5.inputs[1].default_value = (0.5, 0.5, 0.5)
n6 = _N.new('ShaderNodeGroup'); n6.name = 'Group.006'; n6.location = (-834, -259)
n6.width = 264
n6.node_tree = ng_tl_check_input_normal
n6.inputs[0].default_value = (999.0, 999.0, 999.0)
n7 = _N.new('ShaderNodeGroup'); n7.name = 'Group'; n7.location = (-519, -18)
n7.width = 270
n7.node_tree = ng_tl_overlay_normal
n7.inputs[0].default_value = 1.0
n7.inputs[1].default_value = (0.0, 0.0, 0.0)
n7.inputs[2].default_value = (0.0, 0.0, 0.0)
n7.inputs[3].default_value = (0.5, 0.5, 0.5)
n7.inputs[4].default_value = (0.5, 0.5, 0.5)
n7.inputs[5].default_value = (0.5, 0.5, 0.5)
n8 = _N.new('ShaderNodeGroup'); n8.name = 'Group.001'; n8.location = (-823, -11)
n8.width = 252
n8.node_tree = ng_tl_straight_over_mix
n8.inputs[0].default_value = (0.5, 0.5, 0.5, 1.0)
n8.inputs[1].default_value = 1.0
n8.inputs[2].default_value = (0.5, 0.5, 0.5, 1.0)
n8.inputs[3].default_value = 1.0
mat_material.use_nodes = True; mat_material.node_tree.nodes.clear()
_N = mat_material.node_tree.nodes; _L = mat_material.node_tree.links

# ---- world
world_world = bpy.data.worlds.new('World'); scene.world = world_world
world_world.color = (0.05088, 0.05088, 0.05088)
world_world.use_sun_shadow = False
world_world.sun_shadow_jitter_overblur = 0.0
world_world.cycles.sampling_method = 'NONE'
world_world.cycles.sample_map_resolution = 256

# ---- cameras
cam_camera = bpy.data.cameras.new('Camera')
cam_camera.clip_end = 100.0
cam_camera.lens = 35.0
cam_camera.sensor_width = 32.0
cam_camera.sensor_height = 18.0
cam_camera.ortho_scale = 7.314
cam_camera.dof.focus_distance = 0.0

# ---- lights
light_lamp = bpy.data.lights.new('Lamp', 'POINT')
light_lamp.transmission_factor = 0.0
light_lamp.cutoff_distance = 30.0
light_lamp.energy = 100.0
light_lamp.shadow_buffer_clip_start = 1.001
light_lamp.shadow_soft_size = 0.1
light_lamp.shadow_maximum_resolution = 0.006
light_lamp.use_absolute_resolution = True
light_lamp.cycles.use_multiple_importance_sampling = False

# ---- meshes
me_cube_001 = bpy.data.meshes.new('Cube.001')
me_cube_001.from_pydata([(-1.0, -1.0, -1.0), (-1.0, -1.0, 1.0), (-1.0, 1.0, -1.0), (-1.0, 1.0, 1.0), (1.0, -1.0, -1.0), (1.0, -1.0, 1.0), (1.0, 1.0, -1.0), (1.0, 1.0, 1.0)], [], [(1, 3, 2, 0), (3, 7, 6, 2), (7, 5, 4, 6), (5, 1, 0, 4), (0, 2, 6, 4), (5, 7, 3, 1)])
_uv = me_cube_001.uv_layers.new(name='UVMap')
_uv.uv.foreach_set('vector', [0.3331, 0.0001998, 0.0001998, 0.0001998, 0.0001998, 0.3331, 0.3331, 0.3331, 0.6665, 0.3335, 0.3335, 0.3335, 0.3335, 0.6665, 0.6665, 0.6665, 0.0001998, 0.6669, 0.3331, 0.6669, 0.3331, 0.9998, 0.0001998, 0.9998, 0.6669, 0.0001998, 0.9998, 0.0001998, 0.9998, 0.3331, 0.6669, 0.3331, 0.6665, 0.3331, 0.6665, 0.0001998, 0.3335, 0.0001998, 0.3335, 0.3331, 0.0001998, 0.6665, 0.0001998, 0.3335, 0.3331, 0.3335, 0.3331, 0.6665])
me_cube_001.materials.append(mat_pointiness)
me_cube_001.use_remesh_preserve_volume = False
me_cube_001.use_remesh_preserve_attributes = False
me_cube_001.use_mirror_vertex_groups = False
me_cube_001.update()
me_cube = bpy.data.meshes.new('Cube')
me_cube.from_pydata([(-1.0, -1.0, -1.0), (-1.0, -1.0, 1.0), (-1.0, 1.0, -1.0), (-1.0, 1.0, 1.0), (1.0, -1.0, -1.0), (1.0, -1.0, 1.0), (1.0, 1.0, -1.0), (1.0, 1.0, 1.0)], [], [(1, 3, 2, 0), (3, 7, 6, 2), (7, 5, 4, 6), (5, 1, 0, 4), (0, 2, 6, 4), (5, 7, 3, 1)])
_uv = me_cube.uv_layers.new(name='UVMap')
_uv.uv.foreach_set('vector', [0.3333, 0.3333, 0.3333, 3.974e-08, 0.6667, 0.0, 0.6667, 0.3333, 3.974e-08, 0.6667, 0.0, 0.3333, 0.3333, 0.3333, 0.3333, 0.6667, 1.291e-07, 0.3333, 0.0, 8.941e-08, 0.3333, 0.0, 0.3333, 0.3333, 0.3333, 0.3333, 0.6667, 0.3333, 0.6667, 0.6667, 0.3333, 0.6667, 1.0, 0.0, 1.0, 0.3333, 0.6667, 0.3333, 0.6667, 2.98e-08, 0.0, 0.6667, 0.3333, 0.6667, 0.3333, 1.0, 4.967e-08, 1.0])
me_cube.materials.append(mat_material)
me_cube.use_remesh_preserve_volume = False
me_cube.use_remesh_preserve_attributes = False
me_cube.use_mirror_vertex_groups = False
me_cube.update()

# ---- objects
ob_cube_001 = bpy.data.objects.new('Cube.001', me_cube_001)
ob_cube = bpy.data.objects.new('Cube', me_cube)
ob_lamp = bpy.data.objects.new('Lamp', light_lamp)
ob_camera = bpy.data.objects.new('Camera', cam_camera)

# ---- transforms, parenting, visibility, modifiers, constraints
ob_cube_001.location = (-3.889, 2.679, 0.4219)
ob_cube_001.lineart.crease_threshold = 0.0
ob_cube.location = (0.0, 0.0, 0.0)
ob_cube.lineart.crease_threshold = 0.0
ob_lamp.location = (4.076, 1.005, 5.904)
ob_lamp.rotation_euler = (0.6503, 0.05522, 1.866)
ob_lamp.lock_rotations_4d = False
ob_lamp.empty_display_type = 'ARROWS'
ob_lamp.color = (0.0, 0.0, 0.0, 0.0)
ob_lamp.lineart.crease_threshold = 0.0
ob_camera.location = (7.481, -6.508, 5.344)
ob_camera.rotation_euler = (1.109, 0.01082, 0.8149)
ob_camera.lock_rotations_4d = False
ob_camera.empty_display_type = 'ARROWS'
ob_camera.color = (0.0, 0.0, 0.0, 0.0)
ob_camera.display_type = 'WIRE'
ob_camera.lineart.crease_threshold = 0.0

# ---- collection membership
col_collection_1.objects.link(ob_cube_001)
col_collection_1.objects.link(ob_cube)
col_collection_1.objects.link(ob_lamp)
col_collection_1.objects.link(ob_camera)

# ---- scene / render settings (as saved in the file)
scene.camera = ob_camera
scene.frame_start = 1; scene.frame_end = 250; scene.frame_set(1)
scene.render.engine = 'CYCLES'
scene.render.resolution_percentage = 50
scene.render.dither_intensity = 0.0
scene.cycles.use_denoising = False
scene.cycles.samples = 10
scene.cycles.sampling_pattern = 'TABULATED_SOBOL'
scene.cycles.light_sampling_threshold = 0.0
scene.cycles.use_adaptive_sampling = False
scene.cycles.use_light_tree = False
scene.cycles.blur_glossy = 0.0
scene.cycles.pixel_filter_type = 'GAUSSIAN'
scene.cycles.sample_clamp_indirect = 0.0
scene.view_settings.view_transform = 'Standard'
bpy.context.view_layer.update()
